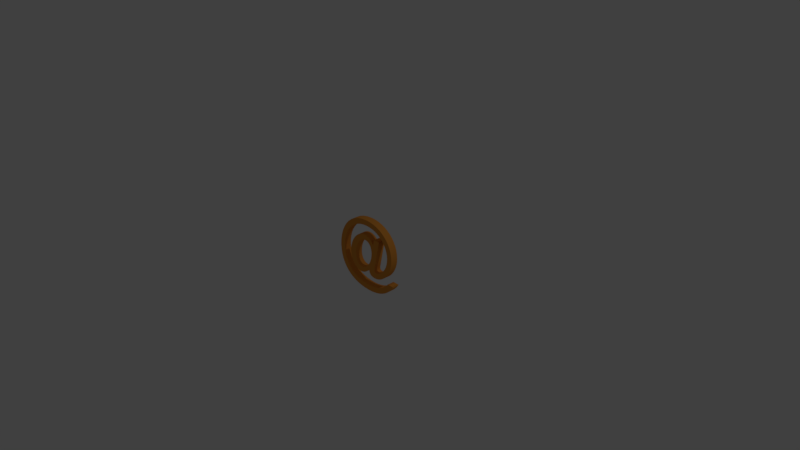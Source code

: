 # Source: at.blend  (saved by Blender 2.79.0; exported with 4.5.12 LTS)
import bpy
from mathutils import Matrix  # noqa: F401  (used for matrix-valued properties, if any)

bpy.ops.wm.read_factory_settings(use_empty=True)
scene = bpy.context.scene
scene.name = 'Scene'

# ---- collections
col_collection_1 = bpy.data.collections.new('Collection 1'); scene.collection.children.link(col_collection_1)

# ---- materials (node trees are filled in below, after node groups)
mat_material_001 = bpy.data.materials.new('Material.001')
mat_material_001.alpha_threshold = 0.0
mat_material_001.use_transparent_shadow = False
mat_material_001.diffuse_color = (0.8, 0.3085, 0.04656, 1.0)
mat_material_001.roughness = 0.5

# ---- material node trees

# ---- world
world_world = bpy.data.worlds.new('World'); scene.world = world_world
world_world.color = (0.05088, 0.05088, 0.05088)
world_world.use_sun_shadow = False
world_world.sun_shadow_jitter_overblur = 0.0
world_world.cycles.sampling_method = 'MANUAL'

# ---- cameras
cam_camera = bpy.data.cameras.new('Camera')
cam_camera.clip_end = 100.0
cam_camera.lens = 35.0
cam_camera.sensor_width = 32.0
cam_camera.sensor_height = 18.0
cam_camera.ortho_scale = 7.314
cam_camera.dof.focus_distance = 0.0
cam_camera.dof.aperture_fstop = 128.0

# ---- lights
light_lamp = bpy.data.lights.new('Lamp', 'POINT')
light_lamp.transmission_factor = 0.0
light_lamp.cutoff_distance = 30.0
light_lamp.energy = 100.0
light_lamp.shadow_buffer_clip_start = 1.001
light_lamp.shadow_soft_size = 0.1
light_lamp.shadow_maximum_resolution = 0.006
light_lamp.use_absolute_resolution = True

# ---- curves / text
txt_text = bpy.data.curves.new('Text', 'FONT')
txt_text.dimensions = '2D'
txt_text.body = '@'
txt_text.materials.append(mat_material_001)
txt_text.use_path_clamp = True
txt_text.bevel_resolution = 0
txt_text.extrude = 0.013
txt_text.size = 0.3169
txt_text.offset_x = -0.164
txt_text.offset_y = -0.08223
txt_text.underline_height = 0.8

# ---- objects
ob_text = bpy.data.objects.new('Text', txt_text)
ob_lamp = bpy.data.objects.new('Lamp', light_lamp)
ob_camera = bpy.data.objects.new('Camera', cam_camera)

# ---- transforms, parenting, visibility, modifiers, constraints
ob_text.location = (0.0, 0.0, 0.0)
ob_text.rotation_euler = (1.571, 0.0, 0.0)
ob_text.scale = (3.404, 3.361, 3.846)
ob_text.lineart.crease_threshold = 0.0
ob_lamp.location = (4.076, 1.005, 5.904)
ob_lamp.rotation_euler = (0.6503, 0.05522, 1.866)
ob_lamp.lock_rotations_4d = False
ob_lamp.empty_display_type = 'ARROWS'
ob_lamp.color = (0.0, 0.0, 0.0, 0.0)
ob_lamp.lineart.crease_threshold = 0.0
ob_camera.location = (7.481, -6.508, 5.344)
ob_camera.rotation_euler = (1.109, 0.0, 0.8149)
ob_camera.lock_rotations_4d = False
ob_camera.empty_display_type = 'ARROWS'
ob_camera.color = (0.0, 0.0, 0.0, 0.0)
ob_camera.display_type = 'WIRE'
ob_camera.lineart.crease_threshold = 0.0

# ---- collection membership
col_collection_1.objects.link(ob_text)
col_collection_1.objects.link(ob_lamp)
col_collection_1.objects.link(ob_camera)

# ---- scene / render settings (as saved in the file)
scene.camera = ob_camera
scene.frame_start = 1; scene.frame_end = 250; scene.frame_set(1)
scene.render.engine = 'BLENDER_EEVEE_NEXT'
scene.render.resolution_percentage = 50
scene.render.dither_intensity = 0.0
scene.cycles.use_denoising = False
scene.cycles.samples = 128
scene.cycles.sampling_pattern = 'TABULATED_SOBOL'
scene.cycles.use_adaptive_sampling = False
scene.cycles.use_light_tree = False
scene.cycles.blur_glossy = 0.0
scene.cycles.sample_clamp_indirect = 0.0
scene.view_settings.view_transform = 'Standard'
bpy.context.view_layer.update()
